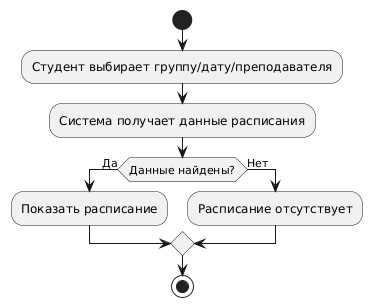

The diagram above was rendered by PlantUML. Its source (embedded in the PNG):
@startuml
start

:Студент выбирает группу/дату/преподавателя;
:Система получает данные расписания;

if (Данные найдены?) then (Да)
    :Показать расписание;
else (Нет)
    :Расписание отсутствует;
endif

stop
@enduml